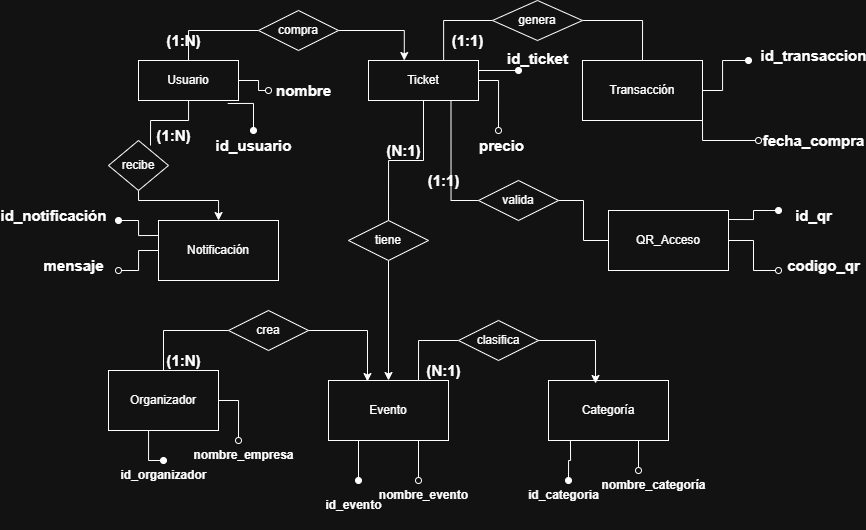

The diagram above was exported from draw.io. Its source (the exported page's mxGraphModel, read from the mxfile embedded in the PNG):
<mxGraphModel dx="1853" dy="564" grid="1" gridSize="10" guides="1" tooltips="1" connect="1" arrows="1" fold="1" page="1" pageScale="1" pageWidth="827" pageHeight="1169" math="0" shadow="0">
  <root>
    <mxCell id="0" />
    <mxCell id="1" parent="0" />
    <mxCell id="CqUQ2ueglbpU9jCD4K6h-25" style="edgeStyle=orthogonalEdgeStyle;rounded=0;orthogonalLoop=1;jettySize=auto;html=1;exitX=0.5;exitY=0;exitDx=0;exitDy=0;entryX=0;entryY=0.5;entryDx=0;entryDy=0;endArrow=none;endFill=0;" parent="1" source="CqUQ2ueglbpU9jCD4K6h-1" target="CqUQ2ueglbpU9jCD4K6h-13" edge="1">
      <mxGeometry relative="1" as="geometry" />
    </mxCell>
    <mxCell id="CqUQ2ueglbpU9jCD4K6h-46" style="edgeStyle=orthogonalEdgeStyle;rounded=0;orthogonalLoop=1;jettySize=auto;html=1;endArrow=oval;endFill=1;exitX=0.892;exitY=1.075;exitDx=0;exitDy=0;exitPerimeter=0;entryX=0.5;entryY=0;entryDx=0;entryDy=0;" parent="1" source="CqUQ2ueglbpU9jCD4K6h-1" edge="1" target="CqUQ2ueglbpU9jCD4K6h-47">
      <mxGeometry relative="1" as="geometry">
        <mxPoint x="200" y="130" as="targetPoint" />
      </mxGeometry>
    </mxCell>
    <mxCell id="Yq9kxNZuRPZCXMthmfyR-8" style="edgeStyle=orthogonalEdgeStyle;rounded=0;orthogonalLoop=1;jettySize=auto;html=1;endArrow=oval;endFill=0;" edge="1" parent="1" source="CqUQ2ueglbpU9jCD4K6h-1">
      <mxGeometry relative="1" as="geometry">
        <mxPoint x="190" y="100" as="targetPoint" />
      </mxGeometry>
    </mxCell>
    <mxCell id="CqUQ2ueglbpU9jCD4K6h-1" value="Usuario" style="rounded=0;whiteSpace=wrap;html=1;" parent="1" vertex="1">
      <mxGeometry x="60" y="70" width="100" height="40" as="geometry" />
    </mxCell>
    <mxCell id="CqUQ2ueglbpU9jCD4K6h-32" style="edgeStyle=orthogonalEdgeStyle;rounded=0;orthogonalLoop=1;jettySize=auto;html=1;entryX=0;entryY=0.5;entryDx=0;entryDy=0;exitX=0.75;exitY=0;exitDx=0;exitDy=0;endArrow=none;endFill=0;" parent="1" source="CqUQ2ueglbpU9jCD4K6h-2" target="CqUQ2ueglbpU9jCD4K6h-18" edge="1">
      <mxGeometry relative="1" as="geometry" />
    </mxCell>
    <mxCell id="CqUQ2ueglbpU9jCD4K6h-38" style="edgeStyle=orthogonalEdgeStyle;rounded=0;orthogonalLoop=1;jettySize=auto;html=1;entryX=0.5;entryY=0;entryDx=0;entryDy=0;exitX=0.5;exitY=1;exitDx=0;exitDy=0;" parent="1" source="CqUQ2ueglbpU9jCD4K6h-15" target="CqUQ2ueglbpU9jCD4K6h-2" edge="1">
      <mxGeometry relative="1" as="geometry" />
    </mxCell>
    <mxCell id="Yq9kxNZuRPZCXMthmfyR-17" style="edgeStyle=orthogonalEdgeStyle;rounded=0;orthogonalLoop=1;jettySize=auto;html=1;endArrow=oval;endFill=1;exitX=0.25;exitY=1;exitDx=0;exitDy=0;" edge="1" parent="1" source="CqUQ2ueglbpU9jCD4K6h-2">
      <mxGeometry relative="1" as="geometry">
        <mxPoint x="280" y="490" as="targetPoint" />
      </mxGeometry>
    </mxCell>
    <mxCell id="Yq9kxNZuRPZCXMthmfyR-18" style="edgeStyle=orthogonalEdgeStyle;rounded=0;orthogonalLoop=1;jettySize=auto;html=1;exitX=0.75;exitY=1;exitDx=0;exitDy=0;endArrow=oval;endFill=0;" edge="1" parent="1" source="CqUQ2ueglbpU9jCD4K6h-2">
      <mxGeometry relative="1" as="geometry">
        <mxPoint x="340" y="490" as="targetPoint" />
      </mxGeometry>
    </mxCell>
    <mxCell id="CqUQ2ueglbpU9jCD4K6h-2" value="Evento" style="rounded=0;whiteSpace=wrap;html=1;" parent="1" vertex="1">
      <mxGeometry x="250" y="390" width="120" height="60" as="geometry" />
    </mxCell>
    <mxCell id="CqUQ2ueglbpU9jCD4K6h-26" style="edgeStyle=orthogonalEdgeStyle;rounded=0;orthogonalLoop=1;jettySize=auto;html=1;exitX=0.683;exitY=-0.017;exitDx=0;exitDy=0;entryX=0;entryY=0.5;entryDx=0;entryDy=0;exitPerimeter=0;endArrow=none;endFill=0;" parent="1" source="CqUQ2ueglbpU9jCD4K6h-3" target="CqUQ2ueglbpU9jCD4K6h-14" edge="1">
      <mxGeometry relative="1" as="geometry">
        <Array as="points">
          <mxPoint x="365" y="30" />
        </Array>
      </mxGeometry>
    </mxCell>
    <mxCell id="CqUQ2ueglbpU9jCD4K6h-28" style="edgeStyle=orthogonalEdgeStyle;rounded=0;orthogonalLoop=1;jettySize=auto;html=1;entryX=0.5;entryY=0;entryDx=0;entryDy=0;endArrow=none;endFill=0;" parent="1" source="CqUQ2ueglbpU9jCD4K6h-3" target="CqUQ2ueglbpU9jCD4K6h-15" edge="1">
      <mxGeometry relative="1" as="geometry" />
    </mxCell>
    <mxCell id="CqUQ2ueglbpU9jCD4K6h-41" style="edgeStyle=orthogonalEdgeStyle;rounded=0;orthogonalLoop=1;jettySize=auto;html=1;entryX=0;entryY=0.5;entryDx=0;entryDy=0;exitX=0.75;exitY=1;exitDx=0;exitDy=0;endArrow=none;endFill=0;" parent="1" source="CqUQ2ueglbpU9jCD4K6h-3" target="CqUQ2ueglbpU9jCD4K6h-40" edge="1">
      <mxGeometry relative="1" as="geometry" />
    </mxCell>
    <mxCell id="Yq9kxNZuRPZCXMthmfyR-26" style="edgeStyle=orthogonalEdgeStyle;rounded=0;orthogonalLoop=1;jettySize=auto;html=1;exitX=1;exitY=0.25;exitDx=0;exitDy=0;endArrow=oval;endFill=1;" edge="1" parent="1" source="CqUQ2ueglbpU9jCD4K6h-3">
      <mxGeometry relative="1" as="geometry">
        <mxPoint x="440" y="80" as="targetPoint" />
      </mxGeometry>
    </mxCell>
    <mxCell id="Yq9kxNZuRPZCXMthmfyR-27" style="edgeStyle=orthogonalEdgeStyle;rounded=0;orthogonalLoop=1;jettySize=auto;html=1;endArrow=oval;endFill=0;" edge="1" parent="1" source="CqUQ2ueglbpU9jCD4K6h-3">
      <mxGeometry relative="1" as="geometry">
        <mxPoint x="420" y="140" as="targetPoint" />
      </mxGeometry>
    </mxCell>
    <mxCell id="CqUQ2ueglbpU9jCD4K6h-3" value="Ticket" style="rounded=0;whiteSpace=wrap;html=1;" parent="1" vertex="1">
      <mxGeometry x="290" y="70" width="110" height="40" as="geometry" />
    </mxCell>
    <mxCell id="CqUQ2ueglbpU9jCD4K6h-30" style="edgeStyle=orthogonalEdgeStyle;rounded=0;orthogonalLoop=1;jettySize=auto;html=1;entryX=0;entryY=0.5;entryDx=0;entryDy=0;exitX=0.5;exitY=0;exitDx=0;exitDy=0;endArrow=none;endFill=0;" parent="1" source="CqUQ2ueglbpU9jCD4K6h-4" target="CqUQ2ueglbpU9jCD4K6h-17" edge="1">
      <mxGeometry relative="1" as="geometry" />
    </mxCell>
    <mxCell id="Yq9kxNZuRPZCXMthmfyR-10" style="edgeStyle=orthogonalEdgeStyle;rounded=0;orthogonalLoop=1;jettySize=auto;html=1;endArrow=oval;endFill=1;" edge="1" parent="1" source="CqUQ2ueglbpU9jCD4K6h-4">
      <mxGeometry relative="1" as="geometry">
        <mxPoint x="85" y="470" as="targetPoint" />
        <Array as="points">
          <mxPoint x="70" y="470" />
        </Array>
      </mxGeometry>
    </mxCell>
    <mxCell id="Yq9kxNZuRPZCXMthmfyR-14" style="edgeStyle=orthogonalEdgeStyle;rounded=0;orthogonalLoop=1;jettySize=auto;html=1;endArrow=oval;endFill=0;" edge="1" parent="1" source="CqUQ2ueglbpU9jCD4K6h-4">
      <mxGeometry relative="1" as="geometry">
        <mxPoint x="160" y="450" as="targetPoint" />
      </mxGeometry>
    </mxCell>
    <mxCell id="CqUQ2ueglbpU9jCD4K6h-4" value="Organizador" style="rounded=0;whiteSpace=wrap;html=1;" parent="1" vertex="1">
      <mxGeometry x="30" y="380" width="110" height="60" as="geometry" />
    </mxCell>
    <mxCell id="Yq9kxNZuRPZCXMthmfyR-22" style="edgeStyle=orthogonalEdgeStyle;rounded=0;orthogonalLoop=1;jettySize=auto;html=1;exitX=0.183;exitY=1;exitDx=0;exitDy=0;exitPerimeter=0;endArrow=oval;endFill=1;" edge="1" parent="1" source="CqUQ2ueglbpU9jCD4K6h-5">
      <mxGeometry relative="1" as="geometry">
        <mxPoint x="490" y="490" as="targetPoint" />
      </mxGeometry>
    </mxCell>
    <mxCell id="Yq9kxNZuRPZCXMthmfyR-23" style="edgeStyle=orthogonalEdgeStyle;rounded=0;orthogonalLoop=1;jettySize=auto;html=1;exitX=0.75;exitY=1;exitDx=0;exitDy=0;endArrow=oval;endFill=0;" edge="1" parent="1" source="CqUQ2ueglbpU9jCD4K6h-5">
      <mxGeometry relative="1" as="geometry">
        <mxPoint x="560" y="480" as="targetPoint" />
      </mxGeometry>
    </mxCell>
    <mxCell id="CqUQ2ueglbpU9jCD4K6h-5" value="Categoría" style="rounded=0;whiteSpace=wrap;html=1;" parent="1" vertex="1">
      <mxGeometry x="470" y="390" width="120" height="60" as="geometry" />
    </mxCell>
    <mxCell id="Yq9kxNZuRPZCXMthmfyR-32" style="edgeStyle=orthogonalEdgeStyle;rounded=0;orthogonalLoop=1;jettySize=auto;html=1;endArrow=oval;endFill=1;" edge="1" parent="1" source="CqUQ2ueglbpU9jCD4K6h-6">
      <mxGeometry relative="1" as="geometry">
        <mxPoint x="670" y="70" as="targetPoint" />
        <Array as="points">
          <mxPoint x="644" y="100" />
          <mxPoint x="644" y="70" />
        </Array>
      </mxGeometry>
    </mxCell>
    <mxCell id="Yq9kxNZuRPZCXMthmfyR-33" style="edgeStyle=orthogonalEdgeStyle;rounded=0;orthogonalLoop=1;jettySize=auto;html=1;endArrow=oval;endFill=0;exitX=1;exitY=1;exitDx=0;exitDy=0;" edge="1" parent="1" source="CqUQ2ueglbpU9jCD4K6h-6">
      <mxGeometry relative="1" as="geometry">
        <mxPoint x="680" y="150" as="targetPoint" />
        <Array as="points">
          <mxPoint x="624" y="150" />
        </Array>
      </mxGeometry>
    </mxCell>
    <mxCell id="CqUQ2ueglbpU9jCD4K6h-6" value="Transacción" style="rounded=0;whiteSpace=wrap;html=1;" parent="1" vertex="1">
      <mxGeometry x="504" y="70" width="120" height="60" as="geometry" />
    </mxCell>
    <mxCell id="Yq9kxNZuRPZCXMthmfyR-34" style="edgeStyle=orthogonalEdgeStyle;rounded=0;orthogonalLoop=1;jettySize=auto;html=1;exitX=1;exitY=0.15;exitDx=0;exitDy=0;exitPerimeter=0;endArrow=oval;endFill=1;" edge="1" parent="1" source="CqUQ2ueglbpU9jCD4K6h-7">
      <mxGeometry relative="1" as="geometry">
        <mxPoint x="700" y="220" as="targetPoint" />
      </mxGeometry>
    </mxCell>
    <mxCell id="Yq9kxNZuRPZCXMthmfyR-38" style="edgeStyle=orthogonalEdgeStyle;rounded=0;orthogonalLoop=1;jettySize=auto;html=1;endArrow=oval;endFill=0;" edge="1" parent="1" source="CqUQ2ueglbpU9jCD4K6h-7">
      <mxGeometry relative="1" as="geometry">
        <mxPoint x="700" y="280" as="targetPoint" />
      </mxGeometry>
    </mxCell>
    <mxCell id="CqUQ2ueglbpU9jCD4K6h-7" value="QR_Acceso" style="rounded=0;whiteSpace=wrap;html=1;" parent="1" vertex="1">
      <mxGeometry x="530" y="220" width="120" height="60" as="geometry" />
    </mxCell>
    <mxCell id="CqUQ2ueglbpU9jCD4K6h-37" style="edgeStyle=orthogonalEdgeStyle;rounded=0;orthogonalLoop=1;jettySize=auto;html=1;endArrow=classic;endFill=1;exitX=0.5;exitY=1;exitDx=0;exitDy=0;" parent="1" source="CqUQ2ueglbpU9jCD4K6h-34" target="CqUQ2ueglbpU9jCD4K6h-8" edge="1">
      <mxGeometry relative="1" as="geometry">
        <Array as="points">
          <mxPoint x="60" y="210" />
          <mxPoint x="140" y="210" />
        </Array>
      </mxGeometry>
    </mxCell>
    <mxCell id="Yq9kxNZuRPZCXMthmfyR-36" style="edgeStyle=orthogonalEdgeStyle;rounded=0;orthogonalLoop=1;jettySize=auto;html=1;exitX=0;exitY=0.25;exitDx=0;exitDy=0;endArrow=oval;endFill=1;" edge="1" parent="1" source="CqUQ2ueglbpU9jCD4K6h-8">
      <mxGeometry relative="1" as="geometry">
        <mxPoint x="40" y="230" as="targetPoint" />
      </mxGeometry>
    </mxCell>
    <mxCell id="Yq9kxNZuRPZCXMthmfyR-37" style="edgeStyle=orthogonalEdgeStyle;rounded=0;orthogonalLoop=1;jettySize=auto;html=1;endArrow=oval;endFill=0;" edge="1" parent="1" source="CqUQ2ueglbpU9jCD4K6h-8">
      <mxGeometry relative="1" as="geometry">
        <mxPoint x="40" y="280" as="targetPoint" />
      </mxGeometry>
    </mxCell>
    <mxCell id="CqUQ2ueglbpU9jCD4K6h-8" value="Notificación" style="rounded=0;whiteSpace=wrap;html=1;" parent="1" vertex="1">
      <mxGeometry x="80" y="230" width="120" height="60" as="geometry" />
    </mxCell>
    <mxCell id="CqUQ2ueglbpU9jCD4K6h-21" style="edgeStyle=orthogonalEdgeStyle;rounded=0;orthogonalLoop=1;jettySize=auto;html=1;exitX=1;exitY=0.5;exitDx=0;exitDy=0;entryX=0.325;entryY=0;entryDx=0;entryDy=0;entryPerimeter=0;" parent="1" source="CqUQ2ueglbpU9jCD4K6h-13" target="CqUQ2ueglbpU9jCD4K6h-3" edge="1">
      <mxGeometry relative="1" as="geometry" />
    </mxCell>
    <mxCell id="CqUQ2ueglbpU9jCD4K6h-13" value="compra" style="rhombus;whiteSpace=wrap;html=1;" parent="1" vertex="1">
      <mxGeometry x="180" y="20" width="80" height="40" as="geometry" />
    </mxCell>
    <mxCell id="CqUQ2ueglbpU9jCD4K6h-27" style="edgeStyle=orthogonalEdgeStyle;rounded=0;orthogonalLoop=1;jettySize=auto;html=1;exitX=1;exitY=0.5;exitDx=0;exitDy=0;entryX=0.5;entryY=0;entryDx=0;entryDy=0;endArrow=none;endFill=0;" parent="1" source="CqUQ2ueglbpU9jCD4K6h-14" target="CqUQ2ueglbpU9jCD4K6h-6" edge="1">
      <mxGeometry relative="1" as="geometry" />
    </mxCell>
    <mxCell id="CqUQ2ueglbpU9jCD4K6h-14" value="genera" style="rhombus;whiteSpace=wrap;html=1;" parent="1" vertex="1">
      <mxGeometry x="414" y="10" width="90" height="40" as="geometry" />
    </mxCell>
    <mxCell id="CqUQ2ueglbpU9jCD4K6h-15" value="tiene" style="rhombus;whiteSpace=wrap;html=1;" parent="1" vertex="1">
      <mxGeometry x="270" y="230" width="80" height="40" as="geometry" />
    </mxCell>
    <mxCell id="CqUQ2ueglbpU9jCD4K6h-31" style="edgeStyle=orthogonalEdgeStyle;rounded=0;orthogonalLoop=1;jettySize=auto;html=1;entryX=0.325;entryY=0.017;entryDx=0;entryDy=0;exitX=1;exitY=0.5;exitDx=0;exitDy=0;entryPerimeter=0;" parent="1" source="CqUQ2ueglbpU9jCD4K6h-17" target="CqUQ2ueglbpU9jCD4K6h-2" edge="1">
      <mxGeometry relative="1" as="geometry" />
    </mxCell>
    <mxCell id="CqUQ2ueglbpU9jCD4K6h-17" value="crea" style="rhombus;whiteSpace=wrap;html=1;" parent="1" vertex="1">
      <mxGeometry x="150" y="320" width="80" height="40" as="geometry" />
    </mxCell>
    <mxCell id="CqUQ2ueglbpU9jCD4K6h-18" value="clasifica" style="rhombus;whiteSpace=wrap;html=1;" parent="1" vertex="1">
      <mxGeometry x="380" y="330" width="80" height="40" as="geometry" />
    </mxCell>
    <mxCell id="CqUQ2ueglbpU9jCD4K6h-33" style="edgeStyle=orthogonalEdgeStyle;rounded=0;orthogonalLoop=1;jettySize=auto;html=1;entryX=0.392;entryY=0.05;entryDx=0;entryDy=0;entryPerimeter=0;" parent="1" source="CqUQ2ueglbpU9jCD4K6h-18" target="CqUQ2ueglbpU9jCD4K6h-5" edge="1">
      <mxGeometry relative="1" as="geometry" />
    </mxCell>
    <mxCell id="CqUQ2ueglbpU9jCD4K6h-34" value="recibe" style="rhombus;whiteSpace=wrap;html=1;" parent="1" vertex="1">
      <mxGeometry x="30" y="150" width="60" height="50" as="geometry" />
    </mxCell>
    <mxCell id="CqUQ2ueglbpU9jCD4K6h-36" style="edgeStyle=orthogonalEdgeStyle;rounded=0;orthogonalLoop=1;jettySize=auto;html=1;entryX=0.7;entryY=0.1;entryDx=0;entryDy=0;entryPerimeter=0;endArrow=none;endFill=0;" parent="1" source="CqUQ2ueglbpU9jCD4K6h-1" target="CqUQ2ueglbpU9jCD4K6h-34" edge="1">
      <mxGeometry relative="1" as="geometry" />
    </mxCell>
    <mxCell id="CqUQ2ueglbpU9jCD4K6h-42" style="edgeStyle=orthogonalEdgeStyle;rounded=0;orthogonalLoop=1;jettySize=auto;html=1;entryX=0;entryY=0.5;entryDx=0;entryDy=0;endArrow=none;endFill=0;" parent="1" source="CqUQ2ueglbpU9jCD4K6h-40" target="CqUQ2ueglbpU9jCD4K6h-7" edge="1">
      <mxGeometry relative="1" as="geometry" />
    </mxCell>
    <mxCell id="CqUQ2ueglbpU9jCD4K6h-40" value="valida" style="rhombus;whiteSpace=wrap;html=1;" parent="1" vertex="1">
      <mxGeometry x="400" y="190" width="80" height="40" as="geometry" />
    </mxCell>
    <mxCell id="CqUQ2ueglbpU9jCD4K6h-43" value="(1:N&lt;span style=&quot;background-color: transparent; color: light-dark(rgb(0, 0, 0), rgb(255, 255, 255));&quot;&gt;)&lt;/span&gt;" style="text;strokeColor=none;fillColor=none;html=1;fontSize=15;fontStyle=1;verticalAlign=middle;align=center;" parent="1" vertex="1">
      <mxGeometry x="80" y="40" width="50" height="20" as="geometry" />
    </mxCell>
    <mxCell id="CqUQ2ueglbpU9jCD4K6h-47" value="id_usuario" style="text;strokeColor=none;fillColor=none;html=1;fontSize=15;fontStyle=1;verticalAlign=middle;align=center;" parent="1" vertex="1">
      <mxGeometry x="140" y="140" width="70" height="30" as="geometry" />
    </mxCell>
    <mxCell id="CqUQ2ueglbpU9jCD4K6h-49" value="(1:1&lt;span style=&quot;background-color: transparent; color: light-dark(rgb(0, 0, 0), rgb(255, 255, 255));&quot;&gt;)&lt;/span&gt;" style="text;strokeColor=none;fillColor=none;html=1;fontSize=15;fontStyle=1;verticalAlign=middle;align=center;" parent="1" vertex="1">
      <mxGeometry x="364" y="40" width="50" height="20" as="geometry" />
    </mxCell>
    <mxCell id="Yq9kxNZuRPZCXMthmfyR-1" value="(1:1&lt;span style=&quot;background-color: transparent; color: light-dark(rgb(0, 0, 0), rgb(255, 255, 255));&quot;&gt;)&lt;/span&gt;" style="text;strokeColor=none;fillColor=none;html=1;fontSize=15;fontStyle=1;verticalAlign=middle;align=center;" vertex="1" parent="1">
      <mxGeometry x="340" y="180" width="50" height="20" as="geometry" />
    </mxCell>
    <mxCell id="Yq9kxNZuRPZCXMthmfyR-2" value="(1:N&lt;span style=&quot;background-color: transparent; color: light-dark(rgb(0, 0, 0), rgb(255, 255, 255));&quot;&gt;)&lt;/span&gt;" style="text;strokeColor=none;fillColor=none;html=1;fontSize=15;fontStyle=1;verticalAlign=middle;align=center;" vertex="1" parent="1">
      <mxGeometry x="80" y="360" width="50" height="20" as="geometry" />
    </mxCell>
    <mxCell id="Yq9kxNZuRPZCXMthmfyR-4" value="(N:1)" style="text;strokeColor=none;fillColor=none;html=1;fontSize=15;fontStyle=1;verticalAlign=middle;align=center;" vertex="1" parent="1">
      <mxGeometry x="340" y="370" width="50" height="20" as="geometry" />
    </mxCell>
    <mxCell id="Yq9kxNZuRPZCXMthmfyR-5" value="(N:1)" style="text;strokeColor=none;fillColor=none;html=1;fontSize=15;fontStyle=1;verticalAlign=middle;align=center;" vertex="1" parent="1">
      <mxGeometry x="300" y="150" width="50" height="20" as="geometry" />
    </mxCell>
    <mxCell id="Yq9kxNZuRPZCXMthmfyR-7" value="(1:N&lt;span style=&quot;background-color: transparent; color: light-dark(rgb(0, 0, 0), rgb(255, 255, 255));&quot;&gt;)&lt;/span&gt;" style="text;strokeColor=none;fillColor=none;html=1;fontSize=15;fontStyle=1;verticalAlign=middle;align=center;" vertex="1" parent="1">
      <mxGeometry x="70" y="135" width="50" height="20" as="geometry" />
    </mxCell>
    <mxCell id="Yq9kxNZuRPZCXMthmfyR-9" value="nombre" style="text;strokeColor=none;fillColor=none;html=1;fontSize=15;fontStyle=1;verticalAlign=middle;align=center;" vertex="1" parent="1">
      <mxGeometry x="190" y="85" width="70" height="30" as="geometry" />
    </mxCell>
    <mxCell id="Yq9kxNZuRPZCXMthmfyR-13" value="id_organizador" style="text;strokeColor=none;fillColor=none;html=1;fontSize=12;fontStyle=1;verticalAlign=middle;align=center;" vertex="1" parent="1">
      <mxGeometry x="50" y="470" width="70" height="30" as="geometry" />
    </mxCell>
    <mxCell id="Yq9kxNZuRPZCXMthmfyR-15" value="nombre_empresa" style="text;strokeColor=none;fillColor=none;html=1;fontSize=12;fontStyle=1;verticalAlign=middle;align=center;" vertex="1" parent="1">
      <mxGeometry x="130" y="450" width="70" height="30" as="geometry" />
    </mxCell>
    <mxCell id="Yq9kxNZuRPZCXMthmfyR-19" value="id_evento" style="text;strokeColor=none;fillColor=none;html=1;fontSize=12;fontStyle=1;verticalAlign=middle;align=center;" vertex="1" parent="1">
      <mxGeometry x="240" y="500" width="70" height="30" as="geometry" />
    </mxCell>
    <mxCell id="Yq9kxNZuRPZCXMthmfyR-20" style="edgeStyle=orthogonalEdgeStyle;rounded=0;orthogonalLoop=1;jettySize=auto;html=1;exitX=0.5;exitY=1;exitDx=0;exitDy=0;" edge="1" parent="1" source="Yq9kxNZuRPZCXMthmfyR-19" target="Yq9kxNZuRPZCXMthmfyR-19">
      <mxGeometry relative="1" as="geometry" />
    </mxCell>
    <mxCell id="Yq9kxNZuRPZCXMthmfyR-21" value="nombre_evento" style="text;strokeColor=none;fillColor=none;html=1;fontSize=12;fontStyle=1;verticalAlign=middle;align=center;" vertex="1" parent="1">
      <mxGeometry x="310" y="490" width="70" height="30" as="geometry" />
    </mxCell>
    <mxCell id="Yq9kxNZuRPZCXMthmfyR-24" value="id_categoria" style="text;strokeColor=none;fillColor=none;html=1;fontSize=12;fontStyle=1;verticalAlign=middle;align=center;" vertex="1" parent="1">
      <mxGeometry x="450" y="490" width="70" height="30" as="geometry" />
    </mxCell>
    <mxCell id="Yq9kxNZuRPZCXMthmfyR-25" value="nombre_categoría" style="text;strokeColor=none;fillColor=none;html=1;fontSize=12;fontStyle=1;verticalAlign=middle;align=center;" vertex="1" parent="1">
      <mxGeometry x="540" y="480" width="70" height="30" as="geometry" />
    </mxCell>
    <mxCell id="Yq9kxNZuRPZCXMthmfyR-28" value="id_ticket" style="text;strokeColor=none;fillColor=none;html=1;fontSize=15;fontStyle=1;verticalAlign=middle;align=center;" vertex="1" parent="1">
      <mxGeometry x="431.5" y="60" width="55" height="15" as="geometry" />
    </mxCell>
    <mxCell id="Yq9kxNZuRPZCXMthmfyR-31" value="precio" style="text;strokeColor=none;fillColor=none;html=1;fontSize=15;fontStyle=1;verticalAlign=middle;align=center;" vertex="1" parent="1">
      <mxGeometry x="395" y="147.5" width="55" height="15" as="geometry" />
    </mxCell>
    <mxCell id="Yq9kxNZuRPZCXMthmfyR-39" value="id_transaccion" style="text;strokeColor=none;fillColor=none;html=1;fontSize=15;fontStyle=1;verticalAlign=middle;align=center;" vertex="1" parent="1">
      <mxGeometry x="700" y="50" width="70" height="30" as="geometry" />
    </mxCell>
    <mxCell id="Yq9kxNZuRPZCXMthmfyR-40" value="fecha_compra" style="text;strokeColor=none;fillColor=none;html=1;fontSize=15;fontStyle=1;verticalAlign=middle;align=center;" vertex="1" parent="1">
      <mxGeometry x="700" y="135" width="70" height="30" as="geometry" />
    </mxCell>
    <mxCell id="Yq9kxNZuRPZCXMthmfyR-41" value="id_qr" style="text;strokeColor=none;fillColor=none;html=1;fontSize=15;fontStyle=1;verticalAlign=middle;align=center;" vertex="1" parent="1">
      <mxGeometry x="700" y="210" width="70" height="30" as="geometry" />
    </mxCell>
    <mxCell id="Yq9kxNZuRPZCXMthmfyR-42" value="codigo_qr" style="text;strokeColor=none;fillColor=none;html=1;fontSize=15;fontStyle=1;verticalAlign=middle;align=center;" vertex="1" parent="1">
      <mxGeometry x="710" y="260" width="70" height="30" as="geometry" />
    </mxCell>
    <mxCell id="Yq9kxNZuRPZCXMthmfyR-43" value="id_notificación" style="text;strokeColor=none;fillColor=none;html=1;fontSize=15;fontStyle=1;verticalAlign=middle;align=center;" vertex="1" parent="1">
      <mxGeometry x="-60" y="210" width="70" height="30" as="geometry" />
    </mxCell>
    <mxCell id="Yq9kxNZuRPZCXMthmfyR-45" value="mensaje" style="text;strokeColor=none;fillColor=none;html=1;fontSize=15;fontStyle=1;verticalAlign=middle;align=center;" vertex="1" parent="1">
      <mxGeometry x="-40" y="260" width="70" height="30" as="geometry" />
    </mxCell>
  </root>
</mxGraphModel>